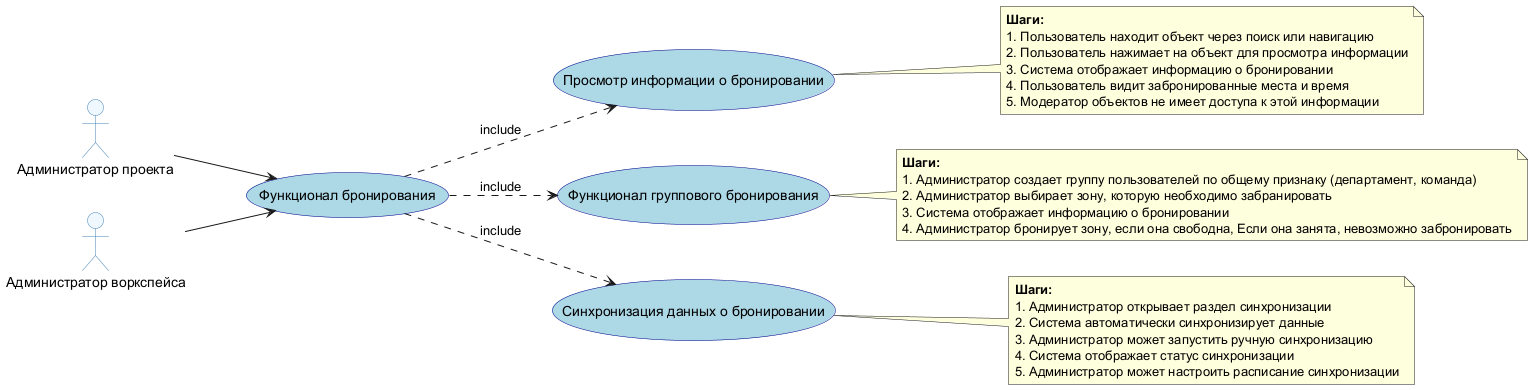

The diagram above was rendered by PlantUML. Its source (embedded in the PNG):
@startuml Бронирование
left to right direction
skinparam usecase {
  BackgroundColor LightBlue
  BorderColor DarkBlue
}
skinparam actor {
  BackgroundColor AliceBlue
  BorderColor SteelBlue
}

actor "Администратор проекта" as admin_project
actor "Администратор воркспейса" as admin_workspace

(Функционал бронирования) as booking

admin_project --> booking
admin_workspace --> booking

(Просмотр информации о бронировании) as booking1
(Функционал группового бронирования) as booking2
(Синхронизация данных о бронировании) as booking3

booking ..> booking1 : include
booking ..> booking2 : include
booking ..> booking3 : include

note right of booking1
  **Шаги:**
  1. Пользователь находит объект через поиск или навигацию
  2. Пользователь нажимает на объект для просмотра информации
  3. Система отображает информацию о бронировании
  4. Пользователь видит забронированные места и время
  5. Модератор объектов не имеет доступа к этой информации
end note

note right of booking2
  **Шаги:**
  1. Администратор создает группу пользователей по общему признаку (департамент, команда)
  2. Администратор выбирает зону, которую необходимо забранировать
  3. Система отображает информацию о бронировании
  4. Администратор бронирует зону, если она свободна, Если она занята, невозможно забронировать
end note


note right of booking3
  **Шаги:**
  1. Администратор открывает раздел синхронизации
  2. Система автоматически синхронизирует данные
  3. Администратор может запустить ручную синхронизацию
  4. Система отображает статус синхронизации
  5. Администратор может настроить расписание синхронизации
end note

@enduml